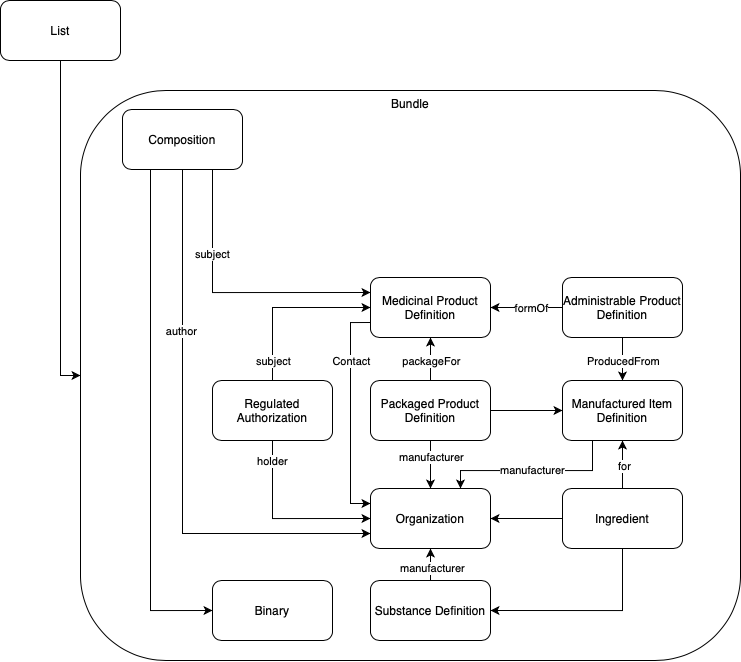

The diagram above was exported from draw.io. Its source (the exported page's mxGraphModel, read from the mxfile embedded in the PNG):
<mxGraphModel dx="876" dy="645" grid="1" gridSize="10" guides="1" tooltips="1" connect="1" arrows="1" fold="1" page="1" pageScale="1" pageWidth="827" pageHeight="1169" math="0" shadow="0">
  <root>
    <mxCell id="cioPFHpswbSF8sFC5RiV-0" />
    <mxCell id="cioPFHpswbSF8sFC5RiV-1" parent="cioPFHpswbSF8sFC5RiV-0" />
    <mxCell id="c91q4t3Xee5hQjriikm--44" value="Bundle" style="rounded=1;whiteSpace=wrap;html=1;fontFamily=Helvetica;fontSize=12;fontColor=default;align=center;strokeColor=default;fillColor=default;verticalAlign=top;" parent="cioPFHpswbSF8sFC5RiV-1" vertex="1">
      <mxGeometry x="118" y="200" width="660" height="570" as="geometry" />
    </mxCell>
    <mxCell id="c91q4t3Xee5hQjriikm--45" value="" style="edgeStyle=orthogonalEdgeStyle;rounded=0;orthogonalLoop=1;jettySize=auto;html=1;entryX=0;entryY=0.5;entryDx=0;entryDy=0;exitX=0.25;exitY=1;exitDx=0;exitDy=0;" parent="cioPFHpswbSF8sFC5RiV-1" source="c91q4t3Xee5hQjriikm--46" target="c91q4t3Xee5hQjriikm--72" edge="1">
      <mxGeometry relative="1" as="geometry">
        <Array as="points">
          <mxPoint x="188" y="260" />
          <mxPoint x="188" y="720" />
        </Array>
      </mxGeometry>
    </mxCell>
    <mxCell id="c91q4t3Xee5hQjriikm--46" value="Composition" style="rounded=1;whiteSpace=wrap;html=1;" parent="cioPFHpswbSF8sFC5RiV-1" vertex="1">
      <mxGeometry x="160" y="219" width="120" height="60" as="geometry" />
    </mxCell>
    <mxCell id="c91q4t3Xee5hQjriikm--47" value="" style="edgeStyle=orthogonalEdgeStyle;rounded=0;orthogonalLoop=1;jettySize=auto;html=1;entryX=0;entryY=0.25;entryDx=0;entryDy=0;exitX=0.75;exitY=1;exitDx=0;exitDy=0;" parent="cioPFHpswbSF8sFC5RiV-1" source="c91q4t3Xee5hQjriikm--46" target="c91q4t3Xee5hQjriikm--60" edge="1">
      <mxGeometry relative="1" as="geometry" />
    </mxCell>
    <mxCell id="c91q4t3Xee5hQjriikm--48" value="subject" style="edgeLabel;html=1;align=center;verticalAlign=middle;resizable=0;points=[];" parent="c91q4t3Xee5hQjriikm--47" vertex="1" connectable="0">
      <mxGeometry x="-0.3947" y="-1" relative="1" as="geometry">
        <mxPoint as="offset" />
      </mxGeometry>
    </mxCell>
    <mxCell id="c91q4t3Xee5hQjriikm--49" value="" style="edgeStyle=orthogonalEdgeStyle;rounded=0;orthogonalLoop=1;jettySize=auto;html=1;entryX=0;entryY=0.75;entryDx=0;entryDy=0;exitX=0.5;exitY=1;exitDx=0;exitDy=0;" parent="cioPFHpswbSF8sFC5RiV-1" source="c91q4t3Xee5hQjriikm--46" target="c91q4t3Xee5hQjriikm--63" edge="1">
      <mxGeometry relative="1" as="geometry" />
    </mxCell>
    <mxCell id="c91q4t3Xee5hQjriikm--50" value="author" style="edgeLabel;html=1;align=center;verticalAlign=middle;resizable=0;points=[];" parent="c91q4t3Xee5hQjriikm--49" vertex="1" connectable="0">
      <mxGeometry x="-0.4152" y="-2" relative="1" as="geometry">
        <mxPoint as="offset" />
      </mxGeometry>
    </mxCell>
    <mxCell id="c91q4t3Xee5hQjriikm--51" style="edgeStyle=orthogonalEdgeStyle;rounded=0;orthogonalLoop=1;jettySize=auto;html=1;exitX=0.5;exitY=0;exitDx=0;exitDy=0;entryX=0;entryY=0.5;entryDx=0;entryDy=0;" parent="cioPFHpswbSF8sFC5RiV-1" source="c91q4t3Xee5hQjriikm--55" target="c91q4t3Xee5hQjriikm--60" edge="1">
      <mxGeometry relative="1" as="geometry" />
    </mxCell>
    <mxCell id="c91q4t3Xee5hQjriikm--52" value="subject" style="edgeLabel;html=1;align=center;verticalAlign=middle;resizable=0;points=[];" parent="c91q4t3Xee5hQjriikm--51" vertex="1" connectable="0">
      <mxGeometry x="-0.3208" y="1" relative="1" as="geometry">
        <mxPoint x="1" y="38" as="offset" />
      </mxGeometry>
    </mxCell>
    <mxCell id="c91q4t3Xee5hQjriikm--53" style="edgeStyle=orthogonalEdgeStyle;rounded=0;orthogonalLoop=1;jettySize=auto;html=1;exitX=0.5;exitY=1;exitDx=0;exitDy=0;entryX=0;entryY=0.5;entryDx=0;entryDy=0;" parent="cioPFHpswbSF8sFC5RiV-1" source="c91q4t3Xee5hQjriikm--55" target="c91q4t3Xee5hQjriikm--63" edge="1">
      <mxGeometry relative="1" as="geometry" />
    </mxCell>
    <mxCell id="c91q4t3Xee5hQjriikm--54" value="holder" style="edgeLabel;html=1;align=center;verticalAlign=middle;resizable=0;points=[];" parent="c91q4t3Xee5hQjriikm--53" vertex="1" connectable="0">
      <mxGeometry x="0.3132" y="-2" relative="1" as="geometry">
        <mxPoint x="-38" y="-60" as="offset" />
      </mxGeometry>
    </mxCell>
    <mxCell id="c91q4t3Xee5hQjriikm--55" value="Regulated Authorization" style="rounded=1;whiteSpace=wrap;html=1;" parent="cioPFHpswbSF8sFC5RiV-1" vertex="1">
      <mxGeometry x="250" y="490" width="120" height="60" as="geometry" />
    </mxCell>
    <mxCell id="c91q4t3Xee5hQjriikm--56" value="" style="edgeStyle=orthogonalEdgeStyle;rounded=0;orthogonalLoop=1;jettySize=auto;html=1;startArrow=none;" parent="cioPFHpswbSF8sFC5RiV-1" source="c91q4t3Xee5hQjriikm--68" target="c91q4t3Xee5hQjriikm--63" edge="1">
      <mxGeometry relative="1" as="geometry" />
    </mxCell>
    <mxCell id="c91q4t3Xee5hQjriikm--57" value="manufacturer" style="edgeLabel;html=1;align=center;verticalAlign=middle;resizable=0;points=[];" parent="c91q4t3Xee5hQjriikm--56" vertex="1" connectable="0">
      <mxGeometry x="-0.5667" relative="1" as="geometry">
        <mxPoint y="6" as="offset" />
      </mxGeometry>
    </mxCell>
    <mxCell id="c91q4t3Xee5hQjriikm--58" style="edgeStyle=orthogonalEdgeStyle;rounded=0;orthogonalLoop=1;jettySize=auto;html=1;exitX=0;exitY=0.75;exitDx=0;exitDy=0;entryX=0;entryY=0.25;entryDx=0;entryDy=0;strokeWidth=1;" parent="cioPFHpswbSF8sFC5RiV-1" source="c91q4t3Xee5hQjriikm--60" target="c91q4t3Xee5hQjriikm--63" edge="1">
      <mxGeometry relative="1" as="geometry" />
    </mxCell>
    <mxCell id="c91q4t3Xee5hQjriikm--59" value="Contact" style="edgeLabel;html=1;align=center;verticalAlign=middle;resizable=0;points=[];" parent="c91q4t3Xee5hQjriikm--58" vertex="1" connectable="0">
      <mxGeometry x="0.1041" relative="1" as="geometry">
        <mxPoint y="-64" as="offset" />
      </mxGeometry>
    </mxCell>
    <mxCell id="c91q4t3Xee5hQjriikm--60" value="Medicinal Product Definition" style="rounded=1;whiteSpace=wrap;html=1;" parent="cioPFHpswbSF8sFC5RiV-1" vertex="1">
      <mxGeometry x="408" y="387" width="120" height="60" as="geometry" />
    </mxCell>
    <mxCell id="c91q4t3Xee5hQjriikm--61" value="" style="edgeStyle=orthogonalEdgeStyle;rounded=0;orthogonalLoop=1;jettySize=auto;html=1;entryX=0.5;entryY=1;entryDx=0;entryDy=0;exitX=0.5;exitY=0;exitDx=0;exitDy=0;" parent="cioPFHpswbSF8sFC5RiV-1" source="c91q4t3Xee5hQjriikm--64" target="c91q4t3Xee5hQjriikm--63" edge="1">
      <mxGeometry relative="1" as="geometry">
        <mxPoint x="488" y="610" as="sourcePoint" />
      </mxGeometry>
    </mxCell>
    <mxCell id="c91q4t3Xee5hQjriikm--62" value="manufacturer" style="edgeLabel;html=1;align=center;verticalAlign=middle;resizable=0;points=[];" parent="c91q4t3Xee5hQjriikm--61" vertex="1" connectable="0">
      <mxGeometry x="-0.1667" y="-1" relative="1" as="geometry">
        <mxPoint as="offset" />
      </mxGeometry>
    </mxCell>
    <mxCell id="c91q4t3Xee5hQjriikm--63" value="Organization" style="rounded=1;whiteSpace=wrap;html=1;" parent="cioPFHpswbSF8sFC5RiV-1" vertex="1">
      <mxGeometry x="408" y="598" width="120" height="60" as="geometry" />
    </mxCell>
    <mxCell id="c91q4t3Xee5hQjriikm--64" value="Substance Definition" style="rounded=1;whiteSpace=wrap;html=1;" parent="cioPFHpswbSF8sFC5RiV-1" vertex="1">
      <mxGeometry x="408" y="690" width="120" height="60" as="geometry" />
    </mxCell>
    <mxCell id="c91q4t3Xee5hQjriikm--65" value="" style="edgeStyle=orthogonalEdgeStyle;rounded=0;orthogonalLoop=1;jettySize=auto;html=1;" parent="cioPFHpswbSF8sFC5RiV-1" source="c91q4t3Xee5hQjriikm--68" target="c91q4t3Xee5hQjriikm--60" edge="1">
      <mxGeometry relative="1" as="geometry" />
    </mxCell>
    <mxCell id="c91q4t3Xee5hQjriikm--66" value="packageFor" style="edgeLabel;html=1;align=center;verticalAlign=middle;resizable=0;points=[];" parent="c91q4t3Xee5hQjriikm--65" vertex="1" connectable="0">
      <mxGeometry x="0.1111" relative="1" as="geometry">
        <mxPoint y="4" as="offset" />
      </mxGeometry>
    </mxCell>
    <mxCell id="c91q4t3Xee5hQjriikm--67" value="" style="edgeStyle=orthogonalEdgeStyle;rounded=0;orthogonalLoop=1;jettySize=auto;html=1;" parent="cioPFHpswbSF8sFC5RiV-1" source="c91q4t3Xee5hQjriikm--68" target="c91q4t3Xee5hQjriikm--77" edge="1">
      <mxGeometry relative="1" as="geometry" />
    </mxCell>
    <mxCell id="c91q4t3Xee5hQjriikm--68" value="Packaged Product Definition" style="rounded=1;whiteSpace=wrap;html=1;" parent="cioPFHpswbSF8sFC5RiV-1" vertex="1">
      <mxGeometry x="408" y="490" width="120" height="60" as="geometry" />
    </mxCell>
    <mxCell id="c91q4t3Xee5hQjriikm--72" value="Binary" style="rounded=1;whiteSpace=wrap;html=1;" parent="cioPFHpswbSF8sFC5RiV-1" vertex="1">
      <mxGeometry x="250" y="690" width="120" height="60" as="geometry" />
    </mxCell>
    <mxCell id="c91q4t3Xee5hQjriikm--73" value="" style="edgeStyle=orthogonalEdgeStyle;rounded=0;orthogonalLoop=1;jettySize=auto;html=1;entryX=0.5;entryY=1;entryDx=0;entryDy=0;exitX=0.5;exitY=0;exitDx=0;exitDy=0;" parent="cioPFHpswbSF8sFC5RiV-1" source="c91q4t3Xee5hQjriikm--87" target="c91q4t3Xee5hQjriikm--77" edge="1">
      <mxGeometry relative="1" as="geometry">
        <mxPoint x="820" y="570" as="sourcePoint" />
      </mxGeometry>
    </mxCell>
    <mxCell id="c91q4t3Xee5hQjriikm--74" value="for" style="edgeLabel;html=1;align=center;verticalAlign=middle;resizable=0;points=[];" parent="c91q4t3Xee5hQjriikm--73" vertex="1" connectable="0">
      <mxGeometry x="-0.0556" y="-1" relative="1" as="geometry">
        <mxPoint as="offset" />
      </mxGeometry>
    </mxCell>
    <mxCell id="c91q4t3Xee5hQjriikm--75" style="edgeStyle=orthogonalEdgeStyle;rounded=0;orthogonalLoop=1;jettySize=auto;html=1;exitX=0.25;exitY=1;exitDx=0;exitDy=0;entryX=0.75;entryY=0;entryDx=0;entryDy=0;" parent="cioPFHpswbSF8sFC5RiV-1" source="c91q4t3Xee5hQjriikm--77" target="c91q4t3Xee5hQjriikm--63" edge="1">
      <mxGeometry relative="1" as="geometry">
        <Array as="points">
          <mxPoint x="630" y="580" />
          <mxPoint x="498" y="580" />
        </Array>
      </mxGeometry>
    </mxCell>
    <mxCell id="c91q4t3Xee5hQjriikm--76" value="manufacturer" style="edgeLabel;html=1;align=center;verticalAlign=middle;resizable=0;points=[];" parent="c91q4t3Xee5hQjriikm--75" vertex="1" connectable="0">
      <mxGeometry x="0.0144" relative="1" as="geometry">
        <mxPoint x="1" y="-1" as="offset" />
      </mxGeometry>
    </mxCell>
    <mxCell id="c91q4t3Xee5hQjriikm--77" value="Manufactured Item Definition" style="rounded=1;whiteSpace=wrap;html=1;" parent="cioPFHpswbSF8sFC5RiV-1" vertex="1">
      <mxGeometry x="600" y="490" width="120" height="60" as="geometry" />
    </mxCell>
    <mxCell id="c91q4t3Xee5hQjriikm--78" style="edgeStyle=orthogonalEdgeStyle;rounded=0;orthogonalLoop=1;jettySize=auto;html=1;exitX=0;exitY=0.5;exitDx=0;exitDy=0;entryX=1;entryY=0.5;entryDx=0;entryDy=0;" parent="cioPFHpswbSF8sFC5RiV-1" source="c91q4t3Xee5hQjriikm--82" target="c91q4t3Xee5hQjriikm--60" edge="1">
      <mxGeometry relative="1" as="geometry" />
    </mxCell>
    <mxCell id="c91q4t3Xee5hQjriikm--79" value="formOf" style="edgeLabel;html=1;align=center;verticalAlign=middle;resizable=0;points=[];" parent="c91q4t3Xee5hQjriikm--78" vertex="1" connectable="0">
      <mxGeometry x="-0.3" y="1" relative="1" as="geometry">
        <mxPoint x="-7" y="-1" as="offset" />
      </mxGeometry>
    </mxCell>
    <mxCell id="c91q4t3Xee5hQjriikm--80" value="" style="edgeStyle=orthogonalEdgeStyle;rounded=0;orthogonalLoop=1;jettySize=auto;html=1;" parent="cioPFHpswbSF8sFC5RiV-1" source="c91q4t3Xee5hQjriikm--82" target="c91q4t3Xee5hQjriikm--77" edge="1">
      <mxGeometry relative="1" as="geometry" />
    </mxCell>
    <mxCell id="c91q4t3Xee5hQjriikm--81" value="ProducedFrom" style="edgeLabel;html=1;align=center;verticalAlign=middle;resizable=0;points=[];" parent="c91q4t3Xee5hQjriikm--80" vertex="1" connectable="0">
      <mxGeometry x="0.6333" y="1" relative="1" as="geometry">
        <mxPoint x="-1" y="-12" as="offset" />
      </mxGeometry>
    </mxCell>
    <mxCell id="c91q4t3Xee5hQjriikm--82" value="Administrable Product Definition" style="rounded=1;whiteSpace=wrap;html=1;" parent="cioPFHpswbSF8sFC5RiV-1" vertex="1">
      <mxGeometry x="600" y="387" width="120" height="60" as="geometry" />
    </mxCell>
    <mxCell id="c91q4t3Xee5hQjriikm--83" value="" style="edgeStyle=orthogonalEdgeStyle;rounded=0;orthogonalLoop=1;jettySize=auto;html=1;" parent="cioPFHpswbSF8sFC5RiV-1" source="c91q4t3Xee5hQjriikm--87" target="c91q4t3Xee5hQjriikm--63" edge="1">
      <mxGeometry relative="1" as="geometry" />
    </mxCell>
    <mxCell id="c91q4t3Xee5hQjriikm--86" style="edgeStyle=orthogonalEdgeStyle;rounded=0;orthogonalLoop=1;jettySize=auto;html=1;exitX=0.5;exitY=1;exitDx=0;exitDy=0;entryX=1;entryY=0.5;entryDx=0;entryDy=0;strokeWidth=1;" parent="cioPFHpswbSF8sFC5RiV-1" source="c91q4t3Xee5hQjriikm--87" target="c91q4t3Xee5hQjriikm--64" edge="1">
      <mxGeometry relative="1" as="geometry" />
    </mxCell>
    <mxCell id="c91q4t3Xee5hQjriikm--87" value="Ingredient" style="rounded=1;whiteSpace=wrap;html=1;" parent="cioPFHpswbSF8sFC5RiV-1" vertex="1">
      <mxGeometry x="600" y="598" width="120" height="60" as="geometry" />
    </mxCell>
    <mxCell id="wdB-BeGnpMl_g4QYLla1-1" style="edgeStyle=orthogonalEdgeStyle;rounded=0;orthogonalLoop=1;jettySize=auto;html=1;exitX=0.5;exitY=1;exitDx=0;exitDy=0;entryX=0;entryY=0.5;entryDx=0;entryDy=0;" edge="1" parent="cioPFHpswbSF8sFC5RiV-1" source="wdB-BeGnpMl_g4QYLla1-0" target="c91q4t3Xee5hQjriikm--44">
      <mxGeometry relative="1" as="geometry" />
    </mxCell>
    <mxCell id="wdB-BeGnpMl_g4QYLla1-0" value="List" style="rounded=1;whiteSpace=wrap;html=1;" vertex="1" parent="cioPFHpswbSF8sFC5RiV-1">
      <mxGeometry x="38" y="110" width="120" height="60" as="geometry" />
    </mxCell>
  </root>
</mxGraphModel>